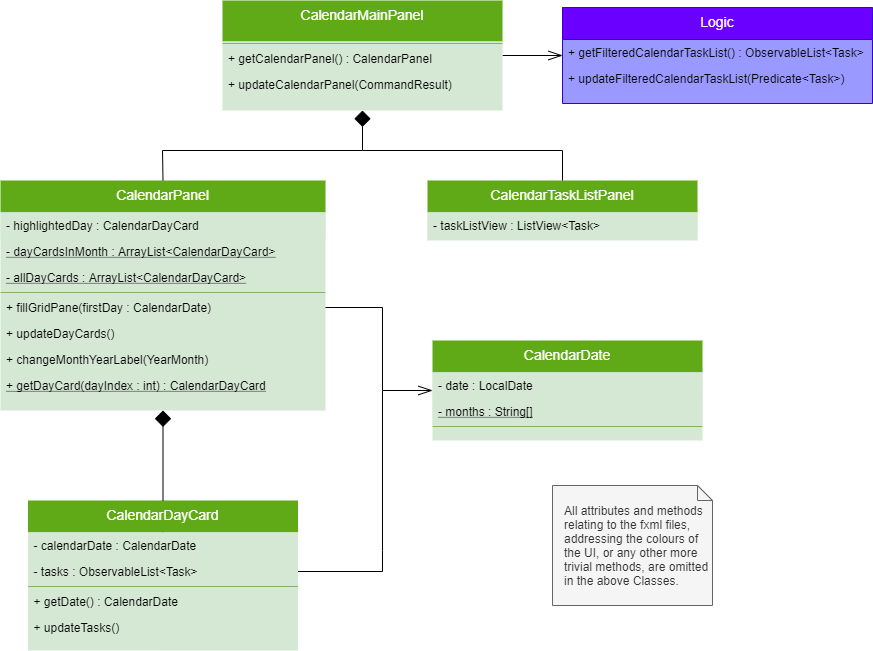

The diagram above was exported from draw.io. Its source (the exported page's mxGraphModel, read from the mxfile embedded in the PNG):
<mxGraphModel dx="1006" dy="636" grid="1" gridSize="10" guides="1" tooltips="1" connect="1" arrows="1" fold="1" page="1" pageScale="1" pageWidth="827" pageHeight="1169" math="0" shadow="0">
  <root>
    <mxCell id="WIyWlLk6GJQsqaUBKTNV-0" />
    <mxCell id="WIyWlLk6GJQsqaUBKTNV-1" parent="WIyWlLk6GJQsqaUBKTNV-0" />
    <mxCell id="X7Y5v6uyfDLDOSgQq14c-76" style="edgeStyle=orthogonalEdgeStyle;rounded=0;orthogonalLoop=1;jettySize=auto;html=1;exitX=1;exitY=0.5;exitDx=0;exitDy=0;entryX=0;entryY=0.5;entryDx=0;entryDy=0;startArrow=none;startFill=0;endArrow=openThin;endFill=0;endSize=12;strokeColor=#000000;strokeWidth=1;fontSize=12;" parent="WIyWlLk6GJQsqaUBKTNV-1" source="X7Y5v6uyfDLDOSgQq14c-15" target="X7Y5v6uyfDLDOSgQq14c-74" edge="1">
      <mxGeometry relative="1" as="geometry">
        <Array as="points">
          <mxPoint x="640" y="155" />
        </Array>
      </mxGeometry>
    </mxCell>
    <mxCell id="X7Y5v6uyfDLDOSgQq14c-15" value="CalendarMainPanel" style="swimlane;fontStyle=0;align=center;verticalAlign=top;childLayout=stackLayout;horizontal=1;startSize=41;horizontalStack=0;resizeParent=1;resizeLast=0;collapsible=1;marginBottom=0;rounded=0;shadow=0;strokeWidth=1;fillColor=#60a917;strokeColor=none;fontColor=#ffffff;swimlaneFillColor=#D5E8D4;fontSize=14;" parent="WIyWlLk6GJQsqaUBKTNV-1" vertex="1">
      <mxGeometry x="300" y="100" width="280" height="110" as="geometry">
        <mxRectangle x="130" y="380" width="160" height="26" as="alternateBounds" />
      </mxGeometry>
    </mxCell>
    <mxCell id="X7Y5v6uyfDLDOSgQq14c-20" value="" style="line;html=1;strokeWidth=1;align=left;verticalAlign=middle;spacingTop=-1;spacingLeft=3;spacingRight=3;rotatable=0;labelPosition=right;points=[];portConstraint=eastwest;fillColor=#d5e8d4;strokeColor=#82b366;shadow=0;gradientColor=none;" parent="X7Y5v6uyfDLDOSgQq14c-15" vertex="1">
      <mxGeometry y="41" width="280" height="4" as="geometry" />
    </mxCell>
    <mxCell id="X7Y5v6uyfDLDOSgQq14c-42" value="+ getCalendarPanel() : CalendarPanel" style="text;strokeColor=none;fillColor=none;align=left;verticalAlign=top;spacingLeft=4;spacingRight=4;overflow=hidden;rotatable=0;points=[[0,0.5],[1,0.5]];portConstraint=eastwest;fontSize=12;" parent="X7Y5v6uyfDLDOSgQq14c-15" vertex="1">
      <mxGeometry y="45" width="280" height="26" as="geometry" />
    </mxCell>
    <mxCell id="X7Y5v6uyfDLDOSgQq14c-43" value="+ updateCalendarPanel(CommandResult)" style="text;strokeColor=none;fillColor=none;align=left;verticalAlign=top;spacingLeft=4;spacingRight=4;overflow=hidden;rotatable=0;points=[[0,0.5],[1,0.5]];portConstraint=eastwest;fontSize=12;" parent="X7Y5v6uyfDLDOSgQq14c-15" vertex="1">
      <mxGeometry y="71" width="280" height="26" as="geometry" />
    </mxCell>
    <mxCell id="OrdrLDbsiygVmOlIKMc1-78" value="&lt;div&gt;All attributes and methods relating to the fxml files, addressing the colours of the UI, or any other more trivial methods, are omitted in the above Classes.&lt;/div&gt;" style="shape=note;size=15;align=left;spacingLeft=10;html=1;whiteSpace=wrap;fillColor=#f5f5f5;strokeColor=#666666;fontColor=#333333;" parent="WIyWlLk6GJQsqaUBKTNV-1" vertex="1">
      <mxGeometry x="630" y="585" width="160" height="120" as="geometry" />
    </mxCell>
    <mxCell id="X7Y5v6uyfDLDOSgQq14c-21" value="CalendarTaskListPanel" style="swimlane;fontStyle=0;align=center;verticalAlign=top;childLayout=stackLayout;horizontal=1;startSize=32;horizontalStack=0;resizeParent=1;resizeLast=0;collapsible=1;marginBottom=0;rounded=0;shadow=0;strokeWidth=1;fillColor=#60a917;strokeColor=none;fontColor=#ffffff;swimlaneFillColor=#D5E8D4;fontSize=14;" parent="WIyWlLk6GJQsqaUBKTNV-1" vertex="1">
      <mxGeometry x="505" y="280" width="270" height="60" as="geometry">
        <mxRectangle x="505" y="280" width="160" height="26" as="alternateBounds" />
      </mxGeometry>
    </mxCell>
    <mxCell id="X7Y5v6uyfDLDOSgQq14c-22" value="- taskListView : ListView&lt;Task&gt;" style="text;align=left;verticalAlign=top;spacingLeft=4;spacingRight=4;overflow=hidden;rotatable=0;points=[[0,0.5],[1,0.5]];portConstraint=eastwest;rounded=0;shadow=0;html=0;fillColor=#d5e8d4;strokeColor=none;" parent="X7Y5v6uyfDLDOSgQq14c-21" vertex="1">
      <mxGeometry y="32" width="270" height="26" as="geometry" />
    </mxCell>
    <mxCell id="X7Y5v6uyfDLDOSgQq14c-39" value="" style="endArrow=none;html=1;endSize=12;startArrow=diamond;startSize=14;startFill=1;edgeStyle=orthogonalEdgeStyle;align=left;verticalAlign=bottom;fontSize=14;rounded=0;entryX=0.5;entryY=0;entryDx=0;entryDy=0;endFill=0;" parent="WIyWlLk6GJQsqaUBKTNV-1" target="X7Y5v6uyfDLDOSgQq14c-21" edge="1">
      <mxGeometry x="-0.9245" relative="1" as="geometry">
        <mxPoint x="440" y="210" as="sourcePoint" />
        <mxPoint x="580" y="230" as="targetPoint" />
        <Array as="points">
          <mxPoint x="440" y="250" />
          <mxPoint x="640" y="250" />
        </Array>
        <mxPoint as="offset" />
      </mxGeometry>
    </mxCell>
    <mxCell id="X7Y5v6uyfDLDOSgQq14c-40" value="" style="endArrow=none;html=1;strokeWidth=1;fontSize=14;endFill=0;endSize=12;entryX=0.5;entryY=0;entryDx=0;entryDy=0;rounded=0;" parent="WIyWlLk6GJQsqaUBKTNV-1" target="X7Y5v6uyfDLDOSgQq14c-27" edge="1">
      <mxGeometry width="50" height="50" relative="1" as="geometry">
        <mxPoint x="440" y="250" as="sourcePoint" />
        <mxPoint x="241" y="275" as="targetPoint" />
        <Array as="points">
          <mxPoint x="240" y="250" />
        </Array>
      </mxGeometry>
    </mxCell>
    <mxCell id="X7Y5v6uyfDLDOSgQq14c-41" value="" style="endArrow=none;html=1;endSize=12;startArrow=diamond;startSize=14;startFill=1;edgeStyle=orthogonalEdgeStyle;align=left;verticalAlign=bottom;fontSize=14;rounded=0;entryX=0.5;entryY=0;entryDx=0;entryDy=0;endFill=0;exitX=0.5;exitY=1;exitDx=0;exitDy=0;" parent="WIyWlLk6GJQsqaUBKTNV-1" source="X7Y5v6uyfDLDOSgQq14c-27" target="zkfFHV4jXpPFQw0GAbJ--6" edge="1">
      <mxGeometry x="-0.9245" relative="1" as="geometry">
        <mxPoint x="241" y="680" as="sourcePoint" />
        <mxPoint x="435" y="520" as="targetPoint" />
        <Array as="points">
          <mxPoint x="241" y="640" />
          <mxPoint x="241" y="640" />
        </Array>
        <mxPoint as="offset" />
      </mxGeometry>
    </mxCell>
    <mxCell id="X7Y5v6uyfDLDOSgQq14c-27" value="CalendarPanel" style="swimlane;fontStyle=0;align=center;verticalAlign=top;childLayout=stackLayout;horizontal=1;startSize=32;horizontalStack=0;resizeParent=1;resizeLast=0;collapsible=1;marginBottom=0;rounded=0;shadow=0;strokeWidth=1;fillColor=#60a917;strokeColor=none;fontColor=#ffffff;swimlaneFillColor=#D5E8D4;fontSize=14;" parent="WIyWlLk6GJQsqaUBKTNV-1" vertex="1">
      <mxGeometry x="78" y="280" width="325" height="230" as="geometry">
        <mxRectangle x="130" y="380" width="160" height="26" as="alternateBounds" />
      </mxGeometry>
    </mxCell>
    <mxCell id="X7Y5v6uyfDLDOSgQq14c-28" value="- highlightedDay : CalendarDayCard" style="text;align=left;verticalAlign=top;spacingLeft=4;spacingRight=4;overflow=hidden;rotatable=0;points=[[0,0.5],[1,0.5]];portConstraint=eastwest;rounded=0;shadow=0;html=0;fillColor=#d5e8d4;strokeColor=none;" parent="X7Y5v6uyfDLDOSgQq14c-27" vertex="1">
      <mxGeometry y="32" width="325" height="26" as="geometry" />
    </mxCell>
    <mxCell id="X7Y5v6uyfDLDOSgQq14c-52" value="- dayCardsInMonth : ArrayList&lt;CalendarDayCard&gt;" style="text;strokeColor=none;fillColor=none;align=left;verticalAlign=top;spacingLeft=4;spacingRight=4;overflow=hidden;rotatable=0;points=[[0,0.5],[1,0.5]];portConstraint=eastwest;fontSize=12;fontStyle=4" parent="X7Y5v6uyfDLDOSgQq14c-27" vertex="1">
      <mxGeometry y="58" width="325" height="26" as="geometry" />
    </mxCell>
    <mxCell id="X7Y5v6uyfDLDOSgQq14c-53" value="- allDayCards : ArrayList&lt;CalendarDayCard&gt;" style="text;strokeColor=none;fillColor=none;align=left;verticalAlign=top;spacingLeft=4;spacingRight=4;overflow=hidden;rotatable=0;points=[[0,0.5],[1,0.5]];portConstraint=eastwest;fontSize=12;fontStyle=4" parent="X7Y5v6uyfDLDOSgQq14c-27" vertex="1">
      <mxGeometry y="84" width="325" height="26" as="geometry" />
    </mxCell>
    <mxCell id="X7Y5v6uyfDLDOSgQq14c-32" value="" style="line;html=1;strokeWidth=1;align=left;verticalAlign=middle;spacingTop=-1;spacingLeft=3;spacingRight=3;rotatable=0;labelPosition=right;points=[];portConstraint=eastwest;fillColor=#d5e8d4;strokeColor=#82b366;shadow=0;gradientColor=none;" parent="X7Y5v6uyfDLDOSgQq14c-27" vertex="1">
      <mxGeometry y="110" width="325" height="4" as="geometry" />
    </mxCell>
    <mxCell id="X7Y5v6uyfDLDOSgQq14c-44" value="+ fillGridPane(firstDay : CalendarDate)" style="text;strokeColor=none;fillColor=none;align=left;verticalAlign=top;spacingLeft=4;spacingRight=4;overflow=hidden;rotatable=0;points=[[0,0.5],[1,0.5]];portConstraint=eastwest;fontSize=12;" parent="X7Y5v6uyfDLDOSgQq14c-27" vertex="1">
      <mxGeometry y="114" width="325" height="26" as="geometry" />
    </mxCell>
    <mxCell id="X7Y5v6uyfDLDOSgQq14c-45" value="+ updateDayCards()" style="text;strokeColor=none;fillColor=none;align=left;verticalAlign=top;spacingLeft=4;spacingRight=4;overflow=hidden;rotatable=0;points=[[0,0.5],[1,0.5]];portConstraint=eastwest;fontSize=12;" parent="X7Y5v6uyfDLDOSgQq14c-27" vertex="1">
      <mxGeometry y="140" width="325" height="26" as="geometry" />
    </mxCell>
    <mxCell id="X7Y5v6uyfDLDOSgQq14c-46" value="+ changeMonthYearLabel(YearMonth)" style="text;strokeColor=none;fillColor=none;align=left;verticalAlign=top;spacingLeft=4;spacingRight=4;overflow=hidden;rotatable=0;points=[[0,0.5],[1,0.5]];portConstraint=eastwest;fontSize=12;" parent="X7Y5v6uyfDLDOSgQq14c-27" vertex="1">
      <mxGeometry y="166" width="325" height="26" as="geometry" />
    </mxCell>
    <mxCell id="X7Y5v6uyfDLDOSgQq14c-48" value="+ getDayCard(dayIndex : int) : CalendarDayCard" style="text;strokeColor=none;fillColor=none;align=left;verticalAlign=top;spacingLeft=4;spacingRight=4;overflow=hidden;rotatable=0;points=[[0,0.5],[1,0.5]];portConstraint=eastwest;fontSize=12;fontStyle=4" parent="X7Y5v6uyfDLDOSgQq14c-27" vertex="1">
      <mxGeometry y="192" width="325" height="26" as="geometry" />
    </mxCell>
    <mxCell id="zkfFHV4jXpPFQw0GAbJ--6" value="CalendarDayCard" style="swimlane;fontStyle=0;align=center;verticalAlign=top;childLayout=stackLayout;horizontal=1;startSize=32;horizontalStack=0;resizeParent=1;resizeLast=0;collapsible=1;marginBottom=0;rounded=0;shadow=0;strokeWidth=1;fillColor=#60a917;strokeColor=none;fontColor=#ffffff;swimlaneFillColor=#D5E8D4;fontSize=14;" parent="WIyWlLk6GJQsqaUBKTNV-1" vertex="1">
      <mxGeometry x="105.5" y="600" width="270" height="150" as="geometry">
        <mxRectangle x="130" y="380" width="160" height="26" as="alternateBounds" />
      </mxGeometry>
    </mxCell>
    <mxCell id="zkfFHV4jXpPFQw0GAbJ--8" value="- calendarDate : CalendarDate" style="text;align=left;verticalAlign=top;spacingLeft=4;spacingRight=4;overflow=hidden;rotatable=0;points=[[0,0.5],[1,0.5]];portConstraint=eastwest;rounded=0;shadow=0;html=0;fillColor=#d5e8d4;strokeColor=none;" parent="zkfFHV4jXpPFQw0GAbJ--6" vertex="1">
      <mxGeometry y="32" width="270" height="26" as="geometry" />
    </mxCell>
    <mxCell id="zkfFHV4jXpPFQw0GAbJ--7" value="- tasks : ObservableList&lt;Task&gt;" style="text;align=left;verticalAlign=top;spacingLeft=4;spacingRight=4;overflow=hidden;rotatable=0;points=[[0,0.5],[1,0.5]];portConstraint=eastwest;fillColor=#d5e8d4;strokeColor=none;" parent="zkfFHV4jXpPFQw0GAbJ--6" vertex="1">
      <mxGeometry y="58" width="270" height="26" as="geometry" />
    </mxCell>
    <mxCell id="zkfFHV4jXpPFQw0GAbJ--9" value="" style="line;html=1;strokeWidth=1;align=left;verticalAlign=middle;spacingTop=-1;spacingLeft=3;spacingRight=3;rotatable=0;labelPosition=right;points=[];portConstraint=eastwest;fillColor=#d5e8d4;strokeColor=#82b366;shadow=0;gradientColor=none;" parent="zkfFHV4jXpPFQw0GAbJ--6" vertex="1">
      <mxGeometry y="84" width="270" height="4" as="geometry" />
    </mxCell>
    <mxCell id="X7Y5v6uyfDLDOSgQq14c-54" value="+ getDate() : CalendarDate" style="text;strokeColor=none;fillColor=none;align=left;verticalAlign=top;spacingLeft=4;spacingRight=4;overflow=hidden;rotatable=0;points=[[0,0.5],[1,0.5]];portConstraint=eastwest;fontSize=12;" parent="zkfFHV4jXpPFQw0GAbJ--6" vertex="1">
      <mxGeometry y="88" width="270" height="26" as="geometry" />
    </mxCell>
    <mxCell id="X7Y5v6uyfDLDOSgQq14c-55" value="+ updateTasks()" style="text;strokeColor=none;fillColor=none;align=left;verticalAlign=top;spacingLeft=4;spacingRight=4;overflow=hidden;rotatable=0;points=[[0,0.5],[1,0.5]];portConstraint=eastwest;fontSize=12;" parent="zkfFHV4jXpPFQw0GAbJ--6" vertex="1">
      <mxGeometry y="114" width="270" height="26" as="geometry" />
    </mxCell>
    <mxCell id="X7Y5v6uyfDLDOSgQq14c-69" style="edgeStyle=orthogonalEdgeStyle;rounded=0;orthogonalLoop=1;jettySize=auto;html=1;exitX=1;exitY=0.5;exitDx=0;exitDy=0;entryX=0;entryY=0.5;entryDx=0;entryDy=0;startArrow=none;startFill=0;endArrow=openThin;endFill=0;endSize=12;strokeWidth=1;fontSize=12;" parent="WIyWlLk6GJQsqaUBKTNV-1" source="X7Y5v6uyfDLDOSgQq14c-44" target="X7Y5v6uyfDLDOSgQq14c-33" edge="1">
      <mxGeometry relative="1" as="geometry">
        <mxPoint x="504.9999999999998" y="563" as="targetPoint" />
        <Array as="points">
          <mxPoint x="460" y="407" />
          <mxPoint x="460" y="490" />
        </Array>
      </mxGeometry>
    </mxCell>
    <mxCell id="X7Y5v6uyfDLDOSgQq14c-70" value="" style="endArrow=none;html=1;strokeWidth=1;fontSize=12;exitX=1;exitY=0.5;exitDx=0;exitDy=0;strokeColor=#000000;rounded=0;" parent="WIyWlLk6GJQsqaUBKTNV-1" source="zkfFHV4jXpPFQw0GAbJ--7" edge="1">
      <mxGeometry width="50" height="50" relative="1" as="geometry">
        <mxPoint x="400" y="680" as="sourcePoint" />
        <mxPoint x="460" y="490" as="targetPoint" />
        <Array as="points">
          <mxPoint x="460" y="671" />
          <mxPoint x="460" y="650" />
        </Array>
      </mxGeometry>
    </mxCell>
    <mxCell id="X7Y5v6uyfDLDOSgQq14c-33" value="CalendarDate" style="swimlane;fontStyle=0;align=center;verticalAlign=top;childLayout=stackLayout;horizontal=1;startSize=32;horizontalStack=0;resizeParent=1;resizeLast=0;collapsible=1;marginBottom=0;rounded=0;shadow=0;strokeWidth=1;fillColor=#60a917;strokeColor=none;fontColor=#ffffff;swimlaneFillColor=#D5E8D4;fontSize=14;" parent="WIyWlLk6GJQsqaUBKTNV-1" vertex="1">
      <mxGeometry x="510" y="440" width="270" height="100" as="geometry">
        <mxRectangle x="130" y="380" width="160" height="26" as="alternateBounds" />
      </mxGeometry>
    </mxCell>
    <mxCell id="X7Y5v6uyfDLDOSgQq14c-34" value="- date : LocalDate" style="text;align=left;verticalAlign=top;spacingLeft=4;spacingRight=4;overflow=hidden;rotatable=0;points=[[0,0.5],[1,0.5]];portConstraint=eastwest;rounded=0;shadow=0;html=0;fillColor=#d5e8d4;strokeColor=none;" parent="X7Y5v6uyfDLDOSgQq14c-33" vertex="1">
      <mxGeometry y="32" width="270" height="26" as="geometry" />
    </mxCell>
    <mxCell id="X7Y5v6uyfDLDOSgQq14c-35" value="- months : String[]" style="text;align=left;verticalAlign=top;spacingLeft=4;spacingRight=4;overflow=hidden;rotatable=0;points=[[0,0.5],[1,0.5]];portConstraint=eastwest;fillColor=#d5e8d4;strokeColor=none;fontStyle=4" parent="X7Y5v6uyfDLDOSgQq14c-33" vertex="1">
      <mxGeometry y="58" width="270" height="26" as="geometry" />
    </mxCell>
    <mxCell id="X7Y5v6uyfDLDOSgQq14c-38" value="" style="line;html=1;strokeWidth=1;align=left;verticalAlign=middle;spacingTop=-1;spacingLeft=3;spacingRight=3;rotatable=0;labelPosition=right;points=[];portConstraint=eastwest;fillColor=#d5e8d4;strokeColor=#82b366;shadow=0;gradientColor=none;" parent="X7Y5v6uyfDLDOSgQq14c-33" vertex="1">
      <mxGeometry y="84" width="270" height="4" as="geometry" />
    </mxCell>
    <mxCell id="X7Y5v6uyfDLDOSgQq14c-74" value="Logic" style="swimlane;fontStyle=0;align=center;verticalAlign=top;childLayout=stackLayout;horizontal=1;startSize=32;horizontalStack=0;resizeParent=1;resizeLast=0;collapsible=1;marginBottom=0;rounded=0;shadow=0;strokeWidth=1;fillColor=#6a00ff;strokeColor=#3700CC;fontColor=#ffffff;swimlaneFillColor=#9999FF;fontSize=14;" parent="WIyWlLk6GJQsqaUBKTNV-1" vertex="1">
      <mxGeometry x="640" y="107" width="310" height="96" as="geometry">
        <mxRectangle x="505" y="280" width="160" height="26" as="alternateBounds" />
      </mxGeometry>
    </mxCell>
    <mxCell id="fIgqEuUKHKl0KGqXv7sY-2" value="+ getFilteredCalendarTaskList() : ObservableList&lt;Task&gt;" style="text;strokeColor=none;fillColor=none;align=left;verticalAlign=top;spacingLeft=4;spacingRight=4;overflow=hidden;rotatable=0;points=[[0,0.5],[1,0.5]];portConstraint=eastwest;" parent="X7Y5v6uyfDLDOSgQq14c-74" vertex="1">
      <mxGeometry y="32" width="310" height="26" as="geometry" />
    </mxCell>
    <mxCell id="fIgqEuUKHKl0KGqXv7sY-4" value="+ updateFilteredCalendarTaskList(Predicate&lt;Task&gt;)" style="text;strokeColor=none;fillColor=none;align=left;verticalAlign=top;spacingLeft=4;spacingRight=4;overflow=hidden;rotatable=0;points=[[0,0.5],[1,0.5]];portConstraint=eastwest;" parent="X7Y5v6uyfDLDOSgQq14c-74" vertex="1">
      <mxGeometry y="58" width="310" height="26" as="geometry" />
    </mxCell>
  </root>
</mxGraphModel>